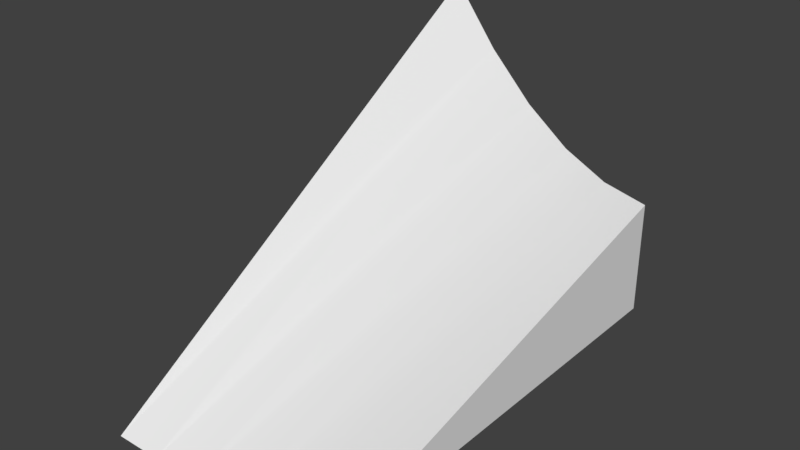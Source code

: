 # Source: Ramp.blend  (saved by Blender 2.78.0; exported with 4.5.12 LTS)
import bpy
from mathutils import Matrix  # noqa: F401  (used for matrix-valued properties, if any)

bpy.ops.wm.read_factory_settings(use_empty=True)
scene = bpy.context.scene
scene.name = 'Scene'

# ---- collections
col_collection_1 = bpy.data.collections.new('Collection 1'); scene.collection.children.link(col_collection_1)

# ---- world
world_world = bpy.data.worlds.new('World'); scene.world = world_world
world_world.color = (0.05088, 0.05088, 0.05088)
world_world.use_sun_shadow = False
world_world.sun_shadow_jitter_overblur = 0.0
world_world.cycles.sampling_method = 'MANUAL'

# ---- meshes
me_cube_001 = bpy.data.meshes.new('Cube.001')
me_cube_001.from_pydata([(0.2, 3.0, -1.49e-08), (-1.0, -1.0, 0.0), (-1.0, 3.0, -1.49e-08), (-1.0, 3.0, 2.56), (0.6, 3.0, -1.49e-08), (1.0, -1.0, 0.0), (1.0, 3.0, -1.49e-08), (1.0, 3.0, 1.007), (-0.2, 3.0, -1.49e-08), (-0.6, 3.0, -1.49e-08), (-0.6, 3.0, 2.032), (-0.2, 3.0, 1.613), (0.2, 3.0, 1.302), (0.6, 3.0, 1.1), (0.6, -1.0, 0.0), (0.2, -1.0, 0.0), (-0.2, -1.0, 0.0), (-0.6, -1.0, 0.0), (-1.0, 3.0, 1.417), (1.0, 3.0, 0.5), (-0.6, 3.0, 1.267), (-0.2, 3.0, 0.9132), (0.2, 3.0, 0.6679), (0.6, 3.0, 0.5312)], [], [(1, 3, 18, 2), (23, 13, 7, 19), (6, 19, 7, 5), (7, 13, 14, 5), (4, 6, 5, 14), (10, 3, 1, 17), (13, 12, 15, 14), (12, 11, 16, 15), (11, 10, 17, 16), (2, 9, 17, 1), (9, 8, 16, 17), (8, 0, 15, 16), (0, 4, 14, 15), (18, 3, 10, 20), (20, 10, 11, 21), (21, 11, 12, 22), (22, 12, 13, 23), (0, 22, 23, 4), (8, 21, 22, 0), (9, 20, 21, 8), (2, 18, 20, 9), (4, 23, 19, 6)])
me_cube_001.polygons.foreach_set('use_smooth', [True] * 22)
me_cube_001.use_remesh_preserve_volume = False
me_cube_001.use_remesh_preserve_attributes = False
me_cube_001.use_mirror_vertex_groups = False
me_cube_001.update()

# ---- objects
ob_cube = bpy.data.objects.new('Cube', me_cube_001)

# ---- transforms, parenting, visibility, modifiers, constraints
ob_cube.location = (0.0, 0.0, 0.0)
ob_cube.lineart.crease_threshold = 0.0
_m = ob_cube.modifiers.new('EdgeSplit', 'EDGE_SPLIT')

# ---- collection membership
col_collection_1.objects.link(ob_cube)

# ---- scene / render settings (as saved in the file)
scene.frame_start = 1; scene.frame_end = 250; scene.frame_set(1)
scene.render.engine = 'BLENDER_EEVEE_NEXT'
scene.render.resolution_percentage = 50
scene.render.dither_intensity = 0.0
scene.cycles.use_denoising = False
scene.cycles.samples = 128
scene.cycles.sampling_pattern = 'TABULATED_SOBOL'
scene.cycles.light_sampling_threshold = 0.0
scene.cycles.use_adaptive_sampling = False
scene.cycles.use_light_tree = False
scene.cycles.blur_glossy = 0.0
scene.cycles.sample_clamp_indirect = 0.0
scene.view_settings.view_transform = 'Standard'
bpy.context.view_layer.update()

# ---- added for rendering (the .blend has no active camera and no usable light): camera, sun
cam_auto = bpy.data.cameras.new('AutoCamera')
cam_auto.lens = 50.0
cam_auto.sensor_width = 36.0
cam_auto.clip_end = 1000.0
ob_auto_camera = bpy.data.objects.new('AutoCamera', cam_auto)
scene.collection.objects.link(ob_auto_camera)
ob_auto_camera.location = (4.76761, -4.72114, 5.094)
ob_auto_camera.rotation_euler = (1.09748, -7.21219e-08, 0.694738)
scene.camera = ob_auto_camera
light_auto_sun = bpy.data.lights.new('AutoSun', 'SUN')
light_auto_sun.energy = 3.0
light_auto_sun.angle = 0.0523599
ob_auto_sun = bpy.data.objects.new('AutoSun', light_auto_sun)
scene.collection.objects.link(ob_auto_sun)
ob_auto_sun.rotation_euler = (0.872665, 0.174533, 0.523599)
bpy.context.view_layer.update()
